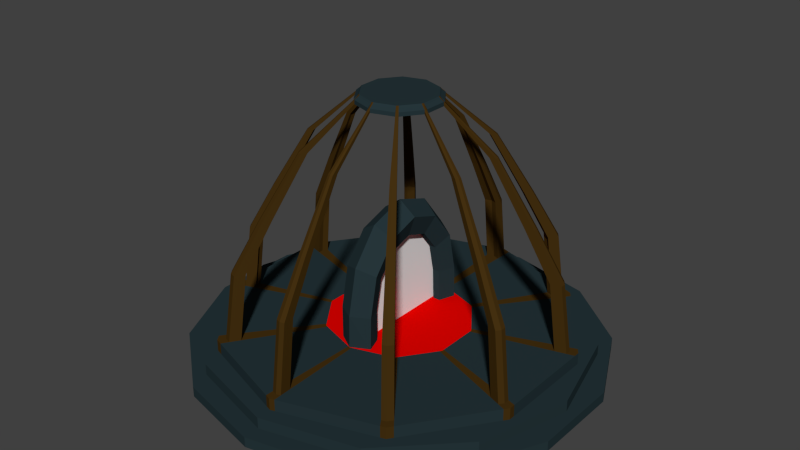 # Source: portal.blend  (saved by Blender 2.76.0; exported with 4.5.12 LTS)
import bpy
from mathutils import Matrix  # noqa: F401  (used for matrix-valued properties, if any)

bpy.ops.wm.read_factory_settings(use_empty=True)
scene = bpy.context.scene
scene.name = 'Scene'

# ---- collections
col_collection_1 = bpy.data.collections.new('Collection 1'); scene.collection.children.link(col_collection_1)

# ---- materials (node trees are filled in below, after node groups)
mat_portalgate = bpy.data.materials.new('portalgate')
mat_portalgate.alpha_threshold = 0.0
mat_portalgate.use_transparent_shadow = False
mat_portalgate.roughness = 0.5
mat_portportalgate = bpy.data.materials.new('portportalgate')
mat_portportalgate.alpha_threshold = 0.0
mat_portportalgate.use_transparent_shadow = False
mat_portportalgate.diffuse_color = (1.0, 0.04485, 0.02469, 1.0)
mat_portportalgate.roughness = 0.5
mat_rest = bpy.data.materials.new('rest')
mat_rest.alpha_threshold = 0.0
mat_rest.use_transparent_shadow = False
mat_rest.roughness = 0.5
mat_surface = bpy.data.materials.new('surface')
mat_surface.alpha_threshold = 0.0
mat_surface.use_transparent_shadow = False
mat_surface.diffuse_color = (0.5661, 0.8829, 0.7325, 1.0)
mat_surface.roughness = 0.5
mat_roudness = bpy.data.materials.new('roudness')
mat_roudness.alpha_threshold = 0.0
mat_roudness.use_transparent_shadow = False
mat_roudness.diffuse_color = (0.8, 0.01357, 0.01357, 1.0)
mat_roudness.roughness = 0.5
mat_portalgatet = bpy.data.materials.new('portalGatet')
mat_portalgatet.alpha_threshold = 0.0
mat_portalgatet.use_transparent_shadow = False
mat_portalgatet.diffuse_color = (0.01937, 0.03604, 0.04203, 1.0)
mat_portalgatet.specular_color = (0.04203, 0.04203, 0.04203)
mat_portalgatet.roughness = 0.5
mat_arms = bpy.data.materials.new('arms')
mat_arms.alpha_threshold = 0.0
mat_arms.use_transparent_shadow = False
mat_arms.diffuse_color = (0.0578, 0.02917, 0.005238, 1.0)
mat_arms.roughness = 0.5
mat_reddd = bpy.data.materials.new('reddd')
mat_reddd.alpha_threshold = 0.0
mat_reddd.use_transparent_shadow = False
mat_reddd.diffuse_color = (0.8, 0.0006835, 0.0, 1.0)
mat_reddd.specular_color = (0.0, 1.0, 0.8362)
mat_reddd.roughness = 0.5

# ---- material node trees

# ---- world
world_world = bpy.data.worlds.new('World'); scene.world = world_world
world_world.color = (0.05088, 0.05088, 0.05088)
world_world.use_sun_shadow = False
world_world.sun_shadow_jitter_overblur = 0.0
world_world.cycles.sampling_method = 'MANUAL'
world_world.cycles.sample_map_resolution = 256

# ---- meshes
me_cube_001 = bpy.data.meshes.new('Cube.001')
me_cube_001.from_pydata([(-1.0, -1.0, -1.0), (-0.7435, -0.7435, 1.0), (-1.0, 1.0, -1.0), (-0.7435, 0.7435, 1.0), (1.0, -1.0, -1.0), (0.7435, -0.7435, 1.0), (1.0, 1.0, -1.0), (0.7435, 0.7435, 1.0)], [], [(1, 3, 2, 0), (3, 7, 6, 2), (7, 5, 4, 6), (5, 1, 0, 4), (0, 2, 6, 4), (5, 7, 3, 1)])
me_cube_001.materials.append(mat_portalgate)
me_cube_001.use_remesh_preserve_volume = False
me_cube_001.use_remesh_preserve_attributes = False
me_cube_001.use_mirror_vertex_groups = False
me_cube_001.update()
me_circle = bpy.data.meshes.new('Circle')
me_circle.from_pydata([(-0.02182, 2.304, 0.7216), (0.5466, 2.006, 0.7323), (0.3596, 1.491, 0.7365), (-0.3243, 1.471, 0.7284), (-0.5601, 1.973, 0.7192), (-2.529e-07, 2.277, 1.892), (0.5538, 1.962, 1.892), (0.3422, 1.453, 1.892), (-0.3422, 1.453, 1.892), (-0.5538, 1.962, 1.892), (-3.339e-07, 1.972, 3.348), (0.5538, 1.699, 3.147), (0.3422, 1.258, 2.821), (-0.3422, 1.258, 2.821), (-0.5538, 1.699, 3.147), (-3.339e-07, 1.139, 4.413), (0.5538, 0.9813, 4.065), (0.3422, 0.7268, 3.501), (-0.3422, 0.7268, 3.501), (-0.5538, 0.9813, 4.065), (-3.339e-07, 0.000566, 4.803), (0.5538, 0.000566, 4.401), (0.3422, 0.000566, 3.75), (-0.3422, 0.000566, 3.75), (-0.5538, 0.000566, 4.401), (-3.339e-07, -1.137, 4.413), (0.5538, -0.9802, 4.065), (0.3422, -0.7257, 3.501), (-0.3422, -0.7257, 3.501), (-0.5538, -0.9802, 4.065), (-3.339e-07, -1.97, 3.348), (0.5538, -1.698, 3.147), (0.3422, -1.257, 2.821), (-0.3422, -1.257, 2.821), (-0.5538, -1.698, 3.147), (-2.529e-07, -2.275, 1.892), (0.5538, -1.961, 1.892), (0.3422, -1.452, 1.892), (-0.3422, -1.452, 1.892), (-0.5538, -1.961, 1.892), (-0.02039, -2.283, 0.7775), (0.5466, -1.983, 0.7693), (0.3582, -1.471, 0.7035), (-0.3252, -1.455, 0.6711), (-0.5592, -1.956, 0.7167), (1.325e-07, 6.52, -0.1976), (-2.829, 5.875, -0.1976), (-5.098, 4.065, -0.1976), (-6.357, 1.451, -0.1976), (-6.357, -1.451, -0.1976), (-5.098, -4.065, -0.1976), (-2.829, -5.875, -0.1976), (-8.52e-07, -6.52, -0.1976), (2.829, -5.875, -0.1976), (5.098, -4.065, -0.1976), (6.357, -1.451, -0.1976), (6.357, 1.451, -0.1976), (5.098, 4.065, -0.1976), (2.829, 5.875, -0.1976), (1.325e-07, 6.52, 0.1284), (-2.829, 5.875, 0.1284), (-5.098, 4.065, 0.1284), (-6.357, 1.451, 0.1284), (-6.357, -1.451, 0.1284), (-5.098, -4.065, 0.1284), (-2.829, -5.875, 0.1284), (-8.52e-07, -6.52, 0.1284), (2.829, -5.875, 0.1284), (5.098, -4.065, 0.1284), (6.357, -1.451, 0.1284), (6.357, 1.451, 0.1284), (5.098, 4.065, 0.1284), (2.829, 5.875, 0.1284), (1.35e-07, 6.015, 0.02887), (-3.008, 5.209, 0.02887), (-5.209, 3.008, 0.02887), (-6.015, -9.76e-08, 0.02887), (-5.209, -3.008, 0.02887), (-3.008, -5.209, 0.02887), (-7.732e-07, -6.015, 0.02887), (3.008, -5.209, 0.02887), (5.209, -3.008, 0.02887), (6.015, -2.631e-06, 0.02887), (5.209, 3.008, 0.02887), (3.008, 5.209, 0.02887), (1.328e-07, 6.015, 0.4853), (-3.008, 5.209, 0.4853), (-5.209, 3.008, 0.4853), (-6.015, -9.76e-08, 0.4853), (-5.209, -3.008, 0.4853), (-3.008, -5.209, 0.4853), (-7.755e-07, -6.015, 0.4853), (3.008, -5.209, 0.4853), (5.209, -3.008, 0.4853), (6.015, -2.631e-06, 0.4853), (5.209, 3.008, 0.4853), (3.008, 5.209, 0.4853), (9.457e-08, 5.551, 0.2339), (-3.263, 4.491, 0.2339), (-5.279, 1.715, 0.2339), (-5.279, -1.715, 0.2339), (-3.263, -4.491, 0.2339), (5.799e-07, -5.551, 0.2339), (3.263, -4.491, 0.2339), (5.279, -1.715, 0.2339), (5.279, 1.715, 0.2339), (3.263, 4.491, 0.2339), (8.821e-08, 5.551, 0.8611), (-3.263, 4.491, 0.8611), (-5.279, 1.715, 0.8611), (-5.279, -1.715, 0.8611), (-3.263, -4.491, 0.8611), (5.735e-07, -5.551, 0.8611), (3.263, -4.491, 0.8611), (5.279, -1.715, 0.8611), (5.279, 1.715, 0.8611), (3.263, 4.491, 0.8611), (7.641e-08, 5.293, 0.8611), (-3.111, 4.282, 0.8611), (-5.034, 1.636, 0.8611), (-5.034, -1.636, 0.8611), (-3.111, -4.282, 0.8611), (5.391e-07, -5.293, 0.8611), (3.111, -4.282, 0.8611), (5.034, -1.636, 0.8611), (5.034, 1.636, 0.8611), (3.111, 4.282, 0.8611), (7.772e-08, 4.928, 0.8611), (-2.897, 3.987, 0.8611), (-4.687, 1.523, 0.8611), (-4.687, -1.523, 0.8611), (-2.897, -3.987, 0.8611), (5.086e-07, -4.928, 0.8611), (2.897, -3.987, 0.8611), (4.687, -1.523, 0.8611), (4.687, 1.523, 0.8611), (2.897, 3.987, 0.8611), (-3.042, -4.563, 0.2339), (-3.042, -4.563, 0.8611), (-2.9, -4.35, 0.8611), (-2.701, -4.051, 0.8611), (-3.399, -4.304, 0.2339), (-3.399, -4.304, 0.8611), (-3.241, -4.103, 0.8611), (-3.018, -3.821, 0.8611), (-5.172, -1.863, 0.2339), (-5.172, -1.863, 0.8611), (-4.931, -1.776, 0.8611), (-4.592, -1.654, 0.8611), (-5.279, -1.537, 0.2339), (-5.279, -1.537, 0.8611), (-5.034, -1.465, 0.8611), (-4.687, -1.365, 0.8611), (-5.279, 1.532, 0.2339), (-5.279, 1.532, 0.8611), (-5.034, 1.46, 0.8611), (-4.687, 1.36, 0.8611), (-5.156, 1.885, 0.2339), (-5.156, 1.885, 0.8611), (-4.916, 1.798, 0.8611), (-4.578, 1.674, 0.8611), (-3.383, 4.326, 0.2339), (-3.383, 4.326, 0.8611), (-3.225, 4.125, 0.8611), (-3.003, 3.841, 0.8611), (-3.043, 4.562, 0.2339), (-3.043, 4.562, 0.8611), (-2.902, 4.35, 0.8611), (-2.702, 4.051, 0.8611), (-0.2607, 5.466, 0.2339), (-0.2607, 5.466, 0.8611), (-0.2485, 5.212, 0.8611), (-0.2314, 4.853, 0.8611), (0.2284, 5.477, 0.2339), (0.2284, 5.477, 0.8611), (0.2178, 5.222, 0.8611), (0.2028, 4.863, 0.8611), (3.034, 4.565, 0.2339), (3.034, 4.565, 0.8611), (2.893, 4.353, 0.8611), (2.694, 4.053, 0.8611), (3.387, 4.321, 0.2339), (3.387, 4.321, 0.8611), (3.229, 4.119, 0.8611), (3.007, 3.836, 0.8611), (5.152, 1.891, 0.2339), (5.152, 1.891, 0.8611), (4.912, 1.803, 0.8611), (4.574, 1.678, 0.8611), (5.279, 1.528, 0.2339), (5.279, 1.528, 0.8611), (5.034, 1.457, 0.8611), (4.687, 1.357, 0.8611), (5.279, -1.526, 0.2339), (5.279, -1.526, 0.8611), (5.034, -1.455, 0.8611), (4.687, -1.355, 0.8611), (5.166, -1.871, 0.2339), (5.166, -1.871, 0.8611), (4.926, -1.784, 0.8611), (4.587, -1.661, 0.8611), (3.39, -4.316, 0.2339), (3.39, -4.316, 0.8611), (3.232, -4.115, 0.8611), (3.01, -3.832, 0.8611), (3.104, -4.543, 0.2339), (3.104, -4.543, 0.8611), (2.959, -4.331, 0.8611), (2.756, -4.033, 0.8611), (0.1533, -5.501, 0.2339), (0.1533, -5.501, 0.8611), (0.1461, -5.245, 0.8611), (0.1361, -4.884, 0.8611), (-0.1743, -5.494, 0.2339), (-0.1743, -5.494, 0.8611), (-0.1662, -5.239, 0.8611), (-0.1548, -4.878, 0.8611), (-0.2349, 4.925, 3.032), (-2.494e-05, 5.001, 3.032), (-3.048, 3.898, 3.032), (-2.94, 4.046, 3.032), (-4.757, 1.38, 3.032), (-4.757, 1.546, 3.032), (-4.66, -1.678, 3.032), (-4.757, -1.545, 3.032), (-2.74, -4.111, 3.032), (-2.94, -4.046, 3.032), (0.1381, -4.956, 3.032), (-2.45e-05, -5.001, 3.032), (3.054, -3.888, 3.032), (2.94, -4.046, 3.032), (4.757, -1.375, 3.032), (4.757, -1.545, 3.032), (4.642, 1.703, 3.032), (4.757, 1.546, 3.032), (2.733, 4.113, 3.032), (2.94, 4.046, 3.032), (-0.2187, 4.586, 3.032), (-2.493e-05, 4.657, 3.032), (-2.838, 3.63, 3.032), (-2.737, 3.768, 3.032), (-4.429, 1.285, 3.032), (-4.429, 1.439, 3.032), (-4.339, -1.563, 3.032), (-4.429, -1.439, 3.032), (-2.552, -3.828, 3.032), (-2.737, -3.768, 3.032), (0.1286, -4.615, 3.032), (-2.453e-05, -4.657, 3.032), (2.844, -3.621, 3.032), (2.737, -3.768, 3.032), (4.429, -1.28, 3.032), (4.429, -1.439, 3.032), (4.322, 1.586, 3.032), (4.429, 1.439, 3.032), (2.545, 3.83, 3.032), (2.737, 3.768, 3.032), (-3.062, -3.878, 3.032), (-2.852, -3.611, 3.032), (-4.757, -1.385, 3.032), (-4.429, -1.289, 3.032), (-4.645, 1.699, 3.032), (-4.326, 1.582, 3.032), (-2.742, 4.111, 3.032), (-2.553, 3.828, 3.032), (0.2058, 4.935, 3.032), (0.1916, 4.595, 3.032), (3.051, 3.893, 3.032), (2.841, 3.625, 3.032), (4.757, 1.377, 3.032), (4.429, 1.282, 3.032), (4.655, -1.686, 3.032), (4.334, -1.57, 3.032), (2.796, -4.093, 3.032), (2.604, -3.811, 3.032), (-0.1571, -4.95, 3.032), (-0.1463, -4.61, 3.032), (-0.1925, 4.035, 4.612), (-0.0001026, 4.098, 4.612), (-2.497, 3.193, 4.612), (-2.408, 3.315, 4.612), (-3.897, 1.131, 4.612), (-3.897, 1.266, 4.612), (-3.818, -1.375, 4.612), (-3.897, -1.266, 4.612), (-2.245, -3.368, 4.612), (-2.408, -3.315, 4.612), (0.113, -4.06, 4.612), (-0.0001022, -4.097, 4.612), (2.502, -3.185, 4.612), (2.408, -3.315, 4.612), (3.897, -1.126, 4.612), (3.897, -1.266, 4.612), (3.803, 1.396, 4.612), (3.897, 1.266, 4.612), (2.239, 3.37, 4.612), (2.408, 3.315, 4.612), (-0.1793, 3.757, 4.612), (-0.0001026, 3.816, 4.612), (-2.325, 2.974, 4.612), (-2.243, 3.087, 4.612), (-3.629, 1.053, 4.612), (-3.629, 1.179, 4.612), (-3.555, -1.28, 4.612), (-3.629, -1.179, 4.612), (-2.091, -3.136, 4.612), (-2.243, -3.086, 4.612), (0.1052, -3.781, 4.612), (-0.0001022, -3.815, 4.612), (2.33, -2.966, 4.612), (2.243, -3.086, 4.612), (3.629, -1.048, 4.612), (3.629, -1.179, 4.612), (3.541, 1.3, 4.612), (3.629, 1.179, 4.612), (2.085, 3.138, 4.612), (2.243, 3.087, 4.612), (-2.509, -3.176, 4.612), (-2.336, -2.958, 4.612), (-3.897, -1.134, 4.612), (-3.629, -1.056, 4.612), (-3.806, 1.392, 4.612), (-3.544, 1.296, 4.612), (-2.246, 3.368, 4.612), (-2.092, 3.136, 4.612), (0.1685, 4.043, 4.612), (0.1569, 3.765, 4.612), (2.5, 3.189, 4.612), (2.328, 2.97, 4.612), (3.897, 1.128, 4.612), (3.629, 1.051, 4.612), (3.813, -1.381, 4.612), (3.551, -1.286, 4.612), (2.291, -3.353, 4.612), (2.133, -3.122, 4.612), (-0.1288, -4.055, 4.612), (-0.1199, -3.776, 4.612), (-0.136, 2.849, 6.576), (-0.0002061, 2.893, 6.576), (-1.763, 2.255, 6.576), (-1.7, 2.34, 6.576), (-2.751, 0.7985, 6.576), (-2.751, 0.8943, 6.576), (-2.695, -0.9702, 6.576), (-2.751, -0.8933, 6.576), (-1.585, -2.377, 6.576), (-1.7, -2.339, 6.576), (0.07965, -2.866, 6.576), (-0.0002058, -2.892, 6.576), (1.766, -2.248, 6.576), (1.7, -2.339, 6.576), (2.751, -0.7945, 6.576), (2.751, -0.8933, 6.576), (2.684, 0.9855, 6.576), (2.751, 0.8943, 6.576), (1.581, 2.379, 6.576), (1.7, 2.34, 6.576), (-0.1267, 2.653, 6.576), (-0.0002061, 2.694, 6.576), (-1.641, 2.099, 6.576), (-1.583, 2.179, 6.576), (-2.562, 0.7436, 6.576), (-2.562, 0.8328, 6.576), (-2.51, -0.9034, 6.576), (-2.562, -0.8318, 6.576), (-1.476, -2.213, 6.576), (-1.583, -2.178, 6.576), (0.07415, -2.669, 6.576), (-0.0002058, -2.693, 6.576), (1.645, -2.093, 6.576), (1.583, -2.178, 6.576), (2.561, -0.7398, 6.576), (2.561, -0.8318, 6.576), (2.5, 0.9177, 6.576), (2.561, 0.8328, 6.576), (1.472, 2.216, 6.576), (1.583, 2.179, 6.576), (-1.771, -2.242, 6.576), (-1.649, -2.088, 6.576), (-2.751, -0.8003, 6.576), (-2.562, -0.7452, 6.576), (-2.687, 0.9829, 6.576), (-2.502, 0.9152, 6.576), (-1.586, 2.378, 6.576), (-1.477, 2.214, 6.576), (0.1188, 2.854, 6.576), (0.1106, 2.658, 6.576), (1.764, 2.252, 6.576), (1.643, 2.097, 6.576), (2.751, 0.7968, 6.576), (2.561, 0.742, 6.576), (2.692, -0.9744, 6.576), (2.506, -0.9073, 6.576), (1.617, -2.366, 6.576), (1.506, -2.203, 6.576), (-0.09104, -2.862, 6.576), (-0.08479, -2.665, 6.576), (-0.05893, 1.229, 8.017), (-0.0003473, 1.248, 8.017), (-0.7605, 0.9731, 8.017), (-0.7336, 1.01, 8.017), (-1.187, 0.345, 8.017), (-1.187, 0.3863, 8.017), (-1.163, -0.4178, 8.017), (-1.187, -0.3847, 8.017), (-0.6839, -1.025, 8.017), (-0.7336, -1.008, 8.017), (0.0341, -1.235, 8.017), (-0.0003472, -1.247, 8.017), (0.7615, -0.9691, 8.017), (0.7329, -1.008, 8.017), (1.186, -0.3421, 8.017), (1.186, -0.3847, 8.017), (1.158, 0.4257, 8.017), (1.186, 0.3863, 8.017), (0.6815, 1.027, 8.017), (0.7329, 1.01, 8.017), (-0.05489, 1.145, 8.017), (-0.0003473, 1.163, 8.017), (-0.7082, 0.9062, 8.017), (-0.6832, 0.9407, 8.017), (-1.105, 0.3213, 8.017), (-1.105, 0.3598, 8.017), (-1.083, -0.389, 8.017), (-1.105, -0.3581, 8.017), (-0.6369, -0.954, 8.017), (-0.6832, -0.939, 8.017), (0.03173, -1.15, 8.017), (-0.0003472, -1.161, 8.017), (0.7091, -0.9023, 8.017), (0.6825, -0.939, 8.017), (1.104, -0.3185, 8.017), (1.104, -0.3581, 8.017), (1.078, 0.3965, 8.017), (1.104, 0.3598, 8.017), (0.6345, 0.9562, 8.017), (0.6825, 0.9407, 8.017), (-0.7642, -0.9664, 8.017), (-0.7116, -0.8998, 8.017), (-1.187, -0.3446, 8.017), (-1.105, -0.3208, 8.017), (-1.159, 0.4246, 8.017), (-1.079, 0.3954, 8.017), (-0.6843, 1.026, 8.017), (-0.6372, 0.9556, 8.017), (0.05099, 1.232, 8.017), (0.04746, 1.147, 8.017), (0.7607, 0.9718, 8.017), (0.7084, 0.905, 8.017), (1.186, 0.3443, 8.017), (1.104, 0.3207, 8.017), (1.161, -0.4196, 8.017), (1.081, -0.3907, 8.017), (0.6972, -1.02, 8.017), (0.6492, -0.9498, 8.017), (-0.03953, -1.234, 8.017), (-0.03683, -1.149, 8.017), (-0.05489, 1.145, 8.126), (-0.0003473, 1.163, 8.126), (-0.7082, 0.9062, 8.126), (-0.6832, 0.9407, 8.126), (-1.105, 0.3213, 8.126), (-1.105, 0.3598, 8.126), (-1.083, -0.389, 8.126), (-1.105, -0.3581, 8.126), (-0.6369, -0.954, 8.126), (-0.6832, -0.939, 8.126), (0.03173, -1.15, 8.126), (-0.0003472, -1.161, 8.126), (0.7091, -0.9023, 8.126), (0.6825, -0.939, 8.126), (1.104, -0.3185, 8.126), (1.104, -0.3581, 8.126), (1.078, 0.3965, 8.126), (1.104, 0.3598, 8.126), (0.6345, 0.9562, 8.126), (0.6825, 0.9407, 8.126), (-0.7116, -0.8998, 8.126), (-1.105, -0.3208, 8.126), (-1.079, 0.3954, 8.126), (-0.6372, 0.9556, 8.126), (0.04746, 1.147, 8.126), (0.7084, 0.905, 8.126), (1.104, 0.3207, 8.126), (1.081, -0.3907, 8.126), (0.6492, -0.9498, 8.126), (-0.03683, -1.149, 8.126), (-0.05669, 1.182, 7.971), (-0.6582, 0.987, 7.971), (-0.7315, 0.936, 7.971), (-1.115, 0.4084, 7.971), (-1.142, 0.3319, 7.971), (-1.142, -0.3314, 7.971), (-1.118, -0.4019, 7.971), (-0.7351, -0.9295, 7.971), (-0.6578, -0.9855, 7.971), (-0.03803, -1.187, 7.971), (0.03279, -1.188, 7.971), (0.6706, -0.9811, 7.971), (0.7325, -0.9321, 7.971), (1.116, -0.4036, 7.971), (1.141, -0.329, 7.971), (1.141, 0.3312, 7.971), (1.113, 0.4095, 7.971), (0.7317, 0.9348, 7.971), (0.6555, 0.9877, 7.971), (0.04904, 1.185, 7.971), (-0.05669, 1.182, 8.084), (-0.6582, 0.987, 8.084), (-0.7315, 0.936, 8.084), (-1.115, 0.4084, 8.084), (-1.142, 0.3319, 8.084), (-1.142, -0.3314, 8.084), (-1.118, -0.4019, 8.084), (-0.7351, -0.9295, 8.084), (-0.6578, -0.9855, 8.084), (-0.03803, -1.187, 8.084), (0.03279, -1.188, 8.084), (0.6706, -0.9811, 8.084), (0.7325, -0.9321, 8.084), (1.116, -0.4036, 8.084), (1.141, -0.329, 8.084), (1.141, 0.3312, 8.084), (1.113, 0.4095, 8.084), (0.7317, 0.9348, 8.084), (0.6555, 0.9877, 8.084), (0.04904, 1.185, 8.084), (-0.0622, 1.298, 7.868), (-0.7228, 1.084, 7.868), (-0.8033, 1.028, 7.868), (-1.224, 0.4484, 7.868), (-1.254, 0.3644, 7.868), (-1.254, -0.3641, 7.868), (-1.228, -0.4415, 7.868), (-0.8072, -1.021, 7.868), (-0.7224, -1.082, 7.868), (-0.04171, -1.304, 7.868), (0.03606, -1.305, 7.868), (0.7365, -1.078, 7.868), (0.8045, -1.024, 7.868), (1.226, -0.4434, 7.868), (1.253, -0.3614, 7.868), (1.253, 0.3636, 7.868), (1.223, 0.4496, 7.868), (0.8036, 1.026, 7.868), (0.7199, 1.085, 7.868), (0.0539, 1.301, 7.868), (-0.0622, 1.298, 7.992), (-0.7228, 1.084, 7.992), (-0.8033, 1.028, 7.992), (-1.224, 0.4484, 7.992), (-1.254, 0.3644, 7.992), (-1.254, -0.3641, 7.992), (-1.228, -0.4415, 7.992), (-0.8072, -1.021, 7.992), (-0.7224, -1.082, 7.992), (-0.04171, -1.304, 7.992), (0.03606, -1.305, 7.992), (0.7365, -1.078, 7.992), (0.8045, -1.024, 7.992), (1.226, -0.4434, 7.992), (1.253, -0.3614, 7.992), (1.253, 0.3636, 7.992), (1.223, 0.4496, 7.992), (0.8036, 1.026, 7.992), (0.7199, 1.085, 7.992), (0.0539, 1.301, 7.992), (0.1236, 1.491, 0.7365), (-0.1067, 1.471, 0.7284), (0.1177, 1.453, 1.892), (-0.1127, 1.453, 1.892), (0.1177, 1.258, 2.821), (-0.1127, 1.258, 2.821), (0.1177, 0.7268, 3.501), (-0.1127, 0.7268, 3.501), (0.1177, 0.000566, 3.75), (-0.1127, 0.000566, 3.75), (0.1177, -0.7257, 3.501), (-0.1127, -0.7257, 3.501), (0.1177, -1.257, 2.821), (-0.1127, -1.257, 2.821), (0.1177, -1.452, 1.892), (-0.1127, -1.452, 1.892), (0.1231, -1.471, 0.7035), (-0.107, -1.455, 0.6711), (0.1426, 1.727, 0.4729), (-0.1242, 1.704, 0.4635), (-0.1312, -0.8411, 3.676), (-0.1312, -1.457, 2.888), (0.1358, 1.458, 2.888), (0.1358, 0.8416, 3.676), (0.1358, -1.682, 1.812), (0.142, -1.705, 0.4347), (-0.1312, 1.458, 2.888), (-0.1312, -1.682, 1.812), (0.1358, 0.0002676, 3.964), (0.1358, -0.8411, 3.676), (-0.1312, 1.683, 1.812), (-0.1312, 0.0002676, 3.964), (-0.1245, -1.685, 0.397), (0.1358, -1.457, 2.888), (-0.1312, 0.8416, 3.676), (0.1358, 1.683, 1.812), (-0.1078, 2.257, 0.8611), (-0.0002344, 2.292, 0.8611), (-1.396, 1.786, 0.8611), (-1.347, 1.854, 0.8611), (-2.179, 0.6327, 0.8611), (-2.179, 0.7086, 0.8611), (-2.135, -0.7684, 0.8611), (-2.179, -0.7074, 0.8611), (-1.256, -1.883, 0.8611), (-1.347, -1.853, 0.8611), (0.06302, -2.27, 0.8611), (-0.0002342, -2.291, 0.8611), (1.399, -1.781, 0.8611), (1.346, -1.853, 0.8611), (2.179, -0.6292, 0.8611), (2.179, -0.7074, 0.8611), (2.126, 0.7809, 0.8611), (2.179, 0.7086, 0.8611), (1.252, 1.885, 0.8611), (1.346, 1.854, 0.8611), (-0.07219, -2.267, 0.8611), (-1.403, -1.776, 0.8611), (-2.179, -0.6338, 0.8611), (-2.128, 0.7787, 0.8611), (-1.256, 1.884, 0.8611), (0.09405, 2.261, 0.8611), (1.398, 1.784, 0.8611), (2.179, 0.6314, 0.8611), (2.132, -0.7717, 0.8611), (1.281, -1.874, 0.8611)], [], [(0, 5, 6, 1), (1, 6, 7, 2), (8, 3, 568, 570), (3, 8, 9, 4), (4, 9, 5, 0), (5, 10, 11, 6), (6, 11, 12, 7), (43, 38, 582, 584), (8, 13, 14, 9), (9, 14, 10, 5), (10, 15, 16, 11), (11, 16, 17, 12), (42, 43, 584, 583), (13, 18, 19, 14), (14, 19, 15, 10), (15, 20, 21, 16), (16, 21, 22, 17), (22, 27, 577, 575), (18, 23, 24, 19), (19, 24, 20, 15), (20, 25, 26, 21), (21, 26, 27, 22), (33, 28, 578, 580), (23, 28, 29, 24), (24, 29, 25, 20), (25, 30, 31, 26), (26, 31, 32, 27), (13, 8, 570, 572), (28, 33, 34, 29), (29, 34, 30, 25), (30, 35, 36, 31), (31, 36, 37, 32), (17, 22, 575, 573), (33, 38, 39, 34), (34, 39, 35, 30), (35, 40, 41, 36), (36, 41, 42, 37), (18, 13, 572, 574), (38, 43, 44, 39), (39, 44, 40, 35), (46, 45, 58, 57, 56, 55, 54, 53, 52, 51, 50, 49, 48, 47), (60, 61, 62, 63, 64, 65, 66, 67, 68, 69, 70, 71, 72, 59), (50, 51, 65, 64), (58, 45, 59, 72), (51, 52, 66, 65), (52, 53, 67, 66), (45, 46, 60, 59), (53, 54, 68, 67), (46, 47, 61, 60), (54, 55, 69, 68), (47, 48, 62, 61), (55, 56, 70, 69), (48, 49, 63, 62), (56, 57, 71, 70), (49, 50, 64, 63), (57, 58, 72, 71), (74, 73, 84, 83, 82, 81, 80, 79, 78, 77, 76, 75), (86, 87, 88, 89, 90, 91, 92, 93, 94, 95, 96, 85), (75, 76, 88, 87), (82, 83, 95, 94), (79, 80, 92, 91), (76, 77, 89, 88), (83, 84, 96, 95), (73, 74, 86, 85), (80, 81, 93, 92), (77, 78, 90, 89), (84, 73, 85, 96), (74, 75, 87, 86), (81, 82, 94, 93), (78, 79, 91, 90), (98, 165, 169, 97, 173, 177, 106, 181, 185, 105, 189, 193, 104, 197, 201, 103, 205, 209, 102, 213, 137, 101, 141, 145, 100, 149, 153, 99, 157, 161), (166, 108, 118, 167), (165, 98, 108, 166), (189, 105, 115, 190), (213, 102, 112, 214), (157, 99, 109, 158), (181, 106, 116, 182), (205, 103, 113, 206), (149, 100, 110, 150), (173, 97, 107, 174), (197, 104, 114, 198), (141, 101, 111, 142), (136, 184, 268, 256), (190, 115, 125, 191), (214, 112, 122, 215), (158, 109, 119, 159), (182, 116, 126, 183), (206, 113, 123, 207), (150, 110, 120, 151), (174, 107, 117, 175), (198, 114, 124, 199), (142, 111, 121, 143), (136, 180, 621, 622), (211, 212, 247, 227), (168, 167, 263, 264), (183, 126, 236, 267), (128, 168, 264, 240), (195, 196, 251, 231), (152, 151, 259, 260), (167, 118, 220, 263), (130, 152, 260, 244), (179, 180, 255, 235), (111, 138, 139, 121), (151, 120, 224, 259), (101, 137, 138, 111), (147, 143, 144, 148), (146, 142, 143, 147), (145, 141, 142, 146), (100, 145, 146, 110), (110, 146, 147, 120), (163, 164, 239, 219), (155, 151, 152, 156), (154, 150, 151, 155), (153, 149, 150, 154), (99, 153, 154, 109), (109, 154, 155, 119), (126, 179, 235, 236), (163, 159, 160, 164), (162, 158, 159, 163), (161, 157, 158, 162), (98, 161, 162, 108), (108, 162, 163, 118), (125, 187, 233, 234), (171, 167, 168, 172), (169, 165, 166, 170), (170, 166, 167, 171), (107, 170, 171, 117), (97, 169, 170, 107), (147, 148, 243, 223), (179, 175, 176, 180), (178, 174, 175, 179), (177, 173, 174, 178), (106, 177, 178, 116), (116, 178, 179, 126), (124, 195, 231, 232), (187, 183, 184, 188), (186, 182, 183, 187), (185, 181, 182, 186), (105, 185, 186, 115), (115, 186, 187, 125), (123, 203, 229, 230), (195, 191, 192, 196), (194, 190, 191, 195), (193, 189, 190, 194), (104, 193, 194, 114), (114, 194, 195, 124), (208, 207, 273, 274), (203, 199, 200, 204), (202, 198, 199, 203), (201, 197, 198, 202), (103, 201, 202, 113), (113, 202, 203, 123), (122, 211, 227, 228), (211, 207, 208, 212), (210, 206, 207, 211), (209, 205, 206, 210), (102, 209, 210, 112), (112, 210, 211, 122), (133, 208, 274, 250), (138, 214, 215, 139), (139, 215, 216, 140), (137, 213, 214, 138), (275, 228, 288, 335), (245, 246, 306, 305), (242, 262, 322, 302), (227, 247, 307, 287), (243, 244, 304, 303), (261, 222, 282, 321), (274, 273, 333, 334), (241, 242, 302, 301), (221, 241, 301, 281), (250, 274, 334, 310), (239, 240, 300, 299), (260, 259, 319, 320), (273, 230, 290, 333), (237, 238, 298, 297), (244, 260, 320, 304), (229, 249, 309, 289), (236, 235, 295, 296), (259, 224, 284, 319), (272, 271, 331, 332), (234, 233, 293, 294), (199, 124, 232, 271), (184, 183, 267, 268), (134, 200, 272, 252), (215, 122, 228, 275), (200, 199, 271, 272), (132, 216, 276, 248), (139, 140, 245, 225), (172, 127, 238, 237), (216, 215, 275, 276), (164, 128, 240, 239), (155, 156, 241, 221), (156, 129, 242, 241), (143, 121, 226, 257), (148, 130, 244, 243), (171, 172, 237, 217), (131, 144, 258, 246), (140, 131, 246, 245), (159, 119, 222, 261), (144, 143, 257, 258), (212, 132, 248, 247), (187, 188, 253, 233), (129, 160, 262, 242), (204, 133, 250, 249), (117, 171, 217, 218), (175, 117, 218, 265), (160, 159, 261, 262), (203, 204, 249, 229), (196, 134, 252, 251), (118, 163, 219, 220), (127, 176, 266, 238), (188, 135, 254, 253), (119, 155, 221, 222), (191, 125, 234, 269), (176, 175, 265, 266), (180, 136, 256, 255), (120, 147, 223, 224), (135, 192, 270, 254), (207, 123, 230, 273), (192, 191, 269, 270), (121, 139, 225, 226), (317, 286, 346, 377), (330, 329, 389, 390), (286, 285, 345, 346), (285, 305, 365, 345), (314, 330, 390, 374), (284, 283, 343, 344), (329, 294, 354, 389), (282, 281, 341, 342), (293, 313, 373, 353), (280, 279, 339, 340), (328, 327, 387, 388), (278, 277, 337, 338), (316, 328, 388, 376), (327, 296, 356, 387), (295, 315, 375, 355), (326, 325, 385, 386), (298, 326, 386, 358), (325, 278, 338, 385), (277, 297, 357, 337), (315, 316, 376, 375), (262, 261, 321, 322), (247, 248, 308, 307), (248, 276, 336, 308), (219, 239, 299, 279), (249, 250, 310, 309), (276, 275, 335, 336), (263, 220, 280, 323), (251, 252, 312, 311), (240, 264, 324, 300), (253, 254, 314, 313), (264, 263, 323, 324), (255, 256, 316, 315), (217, 237, 297, 277), (265, 218, 278, 325), (238, 266, 326, 298), (266, 265, 325, 326), (235, 255, 315, 295), (267, 236, 296, 327), (256, 268, 328, 316), (218, 217, 277, 278), (268, 267, 327, 328), (220, 219, 279, 280), (233, 253, 313, 293), (222, 221, 281, 282), (269, 234, 294, 329), (224, 223, 283, 284), (254, 270, 330, 314), (225, 245, 305, 285), (226, 225, 285, 286), (270, 269, 329, 330), (257, 226, 286, 317), (228, 227, 287, 288), (231, 251, 311, 291), (246, 258, 318, 306), (230, 229, 289, 290), (271, 232, 292, 331), (258, 257, 317, 318), (232, 231, 291, 292), (252, 272, 332, 312), (223, 243, 303, 283), (357, 358, 418, 417), (364, 380, 440, 424), (349, 369, 429, 409), (356, 355, 415, 416), (379, 344, 404, 439), (392, 391, 451, 452), (354, 353, 413, 414), (343, 363, 423, 403), (372, 392, 452, 432), (352, 351, 411, 412), (378, 377, 437, 438), (391, 352, 412, 451), (350, 349, 409, 410), (366, 378, 438, 426), (351, 371, 431, 411), (348, 347, 407, 408), (377, 346, 406, 437), (390, 389, 449, 450), (346, 345, 405, 406), (345, 365, 425, 405), (288, 287, 347, 348), (291, 311, 371, 351), (306, 318, 378, 366), (290, 289, 349, 350), (331, 292, 352, 391), (318, 317, 377, 378), (292, 291, 351, 352), (312, 332, 392, 372), (283, 303, 363, 343), (294, 293, 353, 354), (332, 331, 391, 392), (319, 284, 344, 379), (296, 295, 355, 356), (289, 309, 369, 349), (304, 320, 380, 364), (297, 298, 358, 357), (333, 290, 350, 393), (320, 319, 379, 380), (299, 300, 360, 359), (310, 334, 394, 370), (281, 301, 361, 341), (301, 302, 362, 361), (334, 333, 393, 394), (321, 282, 342, 381), (303, 304, 364, 363), (287, 307, 367, 347), (302, 322, 382, 362), (305, 306, 366, 365), (335, 288, 348, 395), (322, 321, 381, 382), (307, 308, 368, 367), (308, 336, 396, 368), (279, 299, 359, 339), (309, 310, 370, 369), (336, 335, 395, 396), (323, 280, 340, 383), (311, 312, 372, 371), (300, 324, 384, 360), (313, 314, 374, 373), (324, 323, 383, 384), (455, 408, 428, 456), (441, 402, 422, 442), (447, 416, 436, 448), (453, 410, 430, 454), (439, 404, 424, 440), (445, 398, 418, 446), (451, 412, 432, 452), (437, 406, 426, 438), (443, 400, 420, 444), (449, 414, 434, 450), (406, 405, 425, 426), (404, 403, 423, 424), (402, 401, 421, 422), (400, 399, 419, 420), (398, 397, 417, 418), (416, 415, 435, 436), (414, 413, 433, 434), (412, 411, 431, 432), (410, 409, 429, 430), (408, 407, 427, 428), (393, 350, 410, 453), (380, 379, 439, 440), (359, 360, 420, 419), (370, 394, 454, 430), (341, 361, 421, 401), (361, 362, 422, 421), (394, 393, 453, 454), (381, 342, 402, 441), (363, 364, 424, 423), (347, 367, 427, 407), (362, 382, 442, 422), (365, 366, 426, 425), (395, 348, 408, 455), (382, 381, 441, 442), (367, 368, 428, 427), (368, 396, 456, 428), (339, 359, 419, 399), (369, 370, 430, 429), (396, 395, 455, 456), (383, 340, 400, 443), (371, 372, 432, 431), (360, 384, 444, 420), (373, 374, 434, 433), (384, 383, 443, 444), (375, 376, 436, 435), (337, 357, 417, 397), (385, 338, 398, 445), (358, 386, 446, 418), (386, 385, 445, 446), (355, 375, 435, 415), (387, 356, 416, 447), (376, 388, 448, 436), (338, 337, 397, 398), (388, 387, 447, 448), (340, 339, 399, 400), (353, 373, 433, 413), (342, 341, 401, 402), (389, 354, 414, 449), (344, 343, 403, 404), (374, 390, 450, 434), (440, 478, 512, 492), (460, 459, 479, 462, 461, 478, 464, 463, 477, 466, 465, 486, 468, 467, 485, 470, 469, 484, 472, 471, 483, 474, 473, 482, 476, 475, 481, 458, 457, 480), (423, 463, 464, 424), (422, 462, 479, 442), (425, 465, 466, 426), (428, 468, 486, 456), (452, 484, 520, 500), (427, 467, 468, 428), (481, 475, 525, 526), (434, 474, 483, 450), (429, 469, 470, 430), (461, 421, 491, 511), (431, 471, 472, 432), (420, 460, 480, 444), (475, 435, 505, 525), (433, 473, 474, 434), (426, 466, 477, 438), (482, 473, 523, 524), (435, 475, 476, 436), (467, 427, 497, 517), (432, 472, 484, 452), (483, 471, 521, 522), (418, 458, 481, 446), (459, 419, 489, 509), (424, 464, 478, 440), (454, 485, 518, 498), (417, 457, 458, 418), (430, 470, 485, 454), (419, 459, 460, 420), (436, 476, 482, 448), (421, 461, 462, 422), (454, 427, 428, 455, 456, 425, 426, 438, 423, 424, 440, 421, 422, 442, 419, 420, 444, 417, 418, 446, 435, 436, 448, 433, 434, 450, 431, 432, 452, 429, 409, 430), (481, 445, 398, 458), (397, 457, 458, 398), (445, 481, 446), (457, 397, 417), (480, 443, 400, 460), (443, 480, 444), (399, 459, 460, 400), (459, 399, 419), (475, 476, 416, 415), (476, 482, 447, 416), (482, 448, 447), (475, 415, 435), (473, 474, 414, 413), (474, 483, 449, 414), (473, 413, 433), (483, 450, 449), (471, 472, 412, 411), (472, 484, 451, 412), (484, 452, 451), (411, 431, 471), (469, 470, 410, 409), (470, 485, 453, 410), (485, 454, 453), (469, 409, 429), (486, 455, 408, 468), (455, 486, 456), (467, 468, 408, 407), (467, 407, 427), (437, 406, 466, 477), (477, 438, 437), (465, 466, 406, 405), (405, 425, 465), (439, 404, 464, 478), (463, 464, 404, 403), (403, 423, 463), (478, 440, 439), (461, 462, 402, 401), (401, 421, 461), (462, 479, 441, 402), (441, 442, 479), (519, 499, 539, 559), (495, 496, 536, 535), (522, 521, 561, 562), (502, 522, 562, 542), (493, 494, 534, 533), (520, 519, 559, 560), (492, 512, 552, 532), (491, 492, 532, 531), (518, 517, 557, 558), (511, 491, 531, 551), (457, 417, 487, 507), (446, 481, 526, 506), (417, 444, 488, 487), (450, 483, 522, 502), (444, 480, 508, 488), (419, 442, 490, 489), (448, 482, 524, 504), (421, 440, 492, 491), (463, 423, 493, 513), (423, 438, 494, 493), (480, 457, 507, 508), (469, 429, 499, 519), (442, 479, 510, 490), (425, 456, 496, 495), (479, 459, 509, 510), (438, 477, 514, 494), (427, 454, 498, 497), (478, 461, 511, 512), (429, 452, 500, 499), (477, 463, 513, 514), (471, 431, 501, 521), (465, 425, 495, 515), (431, 450, 502, 501), (486, 465, 515, 516), (456, 486, 516, 496), (433, 448, 504, 503), (485, 467, 517, 518), (473, 433, 503, 523), (435, 446, 506, 505), (484, 469, 519, 520), (528, 548, 547, 527), (530, 550, 549, 529), (532, 552, 551, 531), (534, 554, 553, 533), (536, 556, 555, 535), (538, 558, 557, 537), (540, 560, 559, 539), (542, 562, 561, 541), (544, 564, 563, 543), (546, 566, 565, 545), (524, 523, 563, 564), (497, 498, 538, 537), (494, 514, 554, 534), (526, 525, 565, 566), (499, 500, 540, 539), (521, 501, 541, 561), (507, 487, 527, 547), (501, 502, 542, 541), (523, 503, 543, 563), (488, 508, 548, 528), (503, 504, 544, 543), (498, 518, 558, 538), (513, 493, 533, 553), (505, 506, 546, 545), (525, 505, 545, 565), (490, 510, 550, 530), (508, 507, 547, 548), (500, 520, 560, 540), (515, 495, 535, 555), (510, 509, 549, 550), (506, 526, 566, 546), (496, 516, 556, 536), (512, 511, 551, 552), (504, 524, 564, 544), (509, 489, 529, 549), (514, 513, 553, 554), (487, 488, 528, 527), (517, 497, 537, 557), (516, 515, 555, 556), (489, 490, 530, 529), (576, 574, 601, 598), (571, 573, 590, 589), (573, 575, 595, 590), (574, 572, 593, 601), (580, 578, 587, 588), (570, 568, 586, 597), (578, 576, 598, 587), (568, 567, 585, 586), (2, 7, 569, 567), (27, 32, 579, 577), (12, 17, 573, 571), (32, 37, 581, 579), (23, 18, 574, 576), (38, 33, 580, 582), (37, 42, 583, 581), (7, 12, 571, 569), (3, 2, 567, 568), (28, 23, 576, 578), (585, 602, 597, 586), (602, 589, 593, 597), (589, 590, 601, 593), (590, 595, 598, 601), (595, 596, 587, 598), (596, 600, 588, 587), (600, 591, 594, 588), (591, 592, 599, 594), (581, 583, 592, 591), (569, 571, 589, 602), (583, 584, 599, 592), (582, 580, 588, 594), (579, 581, 591, 600), (584, 582, 594, 599), (575, 577, 596, 595), (577, 579, 600, 596), (572, 570, 597, 593), (567, 569, 602, 585), (606, 605, 626, 608, 607, 625, 610, 609, 624, 612, 611, 623, 614, 613, 632, 616, 615, 631, 618, 617, 630, 620, 619, 629, 622, 621, 628, 604, 603, 627), (140, 216, 623, 611), (148, 144, 624, 609), (156, 152, 625, 607), (164, 160, 626, 605), (172, 168, 627, 603), (180, 176, 628, 621), (188, 184, 629, 619), (127, 172, 603, 604), (196, 192, 630, 617), (204, 200, 631, 615), (128, 164, 605, 606), (212, 208, 632, 613), (129, 156, 607, 608), (130, 148, 609, 610), (144, 131, 612, 624), (152, 130, 610, 625), (131, 140, 611, 612), (160, 129, 608, 626), (168, 128, 606, 627), (132, 212, 613, 614), (176, 127, 604, 628), (133, 204, 615, 616), (184, 136, 622, 629), (192, 135, 620, 630), (134, 196, 617, 618), (200, 134, 618, 631), (208, 133, 616, 632), (135, 188, 619, 620), (216, 132, 614, 623)])
me_circle.polygons.foreach_set('material_index', [4, 4, 4, 4, 4, 4, 4, 4, 4, 4, 4, 4, 4, 4, 4, 4, 4, 4, 4, 4, 4, 4, 4, 4, 4, 4, 4, 4, 4, 4, 4, 4, 4, 4, 4, 4, 4, 4, 4, 4, 4, 4, 4, 4, 4, 4, 4, 4, 4, 4, 4, 4, 4, 4, 4, 4, 4, 4, 4, 4, 4, 4, 4, 4, 4, 4, 4, 4, 4, 4, 4, 5, 5, 4, 5, 4, 4, 5, 4, 5, 5, 5, 5, 5, 5, 4, 5, 5, 5, 5, 5, 5, 5, 5, 5, 5, 5, 5, 5, 5, 5, 5, 5, 5, 5, 4, 4, 4, 5, 5, 5, 4, 4, 4, 4, 4, 5, 4, 4, 4, 5, 5, 5, 4, 4, 4, 5, 5, 5, 4, 4, 4, 5, 5, 5, 4, 4, 4, 4, 5, 5, 4, 4, 4, 5, 5, 5, 4, 4, 4, 5, 5, 5, 4, 4, 4, 5, 5, 5, 4, 4, 4, 5, 5, 5, 5, 5, 5, 5, 5, 5, 5, 5, 5, 5, 5, 5, 5, 5, 5, 5, 5, 5, 5, 5, 5, 5, 5, 5, 5, 5, 5, 5, 5, 5, 5, 5, 5, 5, 5, 5, 5, 5, 5, 5, 5, 5, 5, 5, 5, 5, 5, 5, 5, 5, 5, 5, 5, 5, 5, 5, 5, 5, 5, 5, 5, 5, 5, 5, 5, 5, 5, 5, 5, 5, 5, 5, 5, 5, 5, 5, 5, 5, 5, 5, 5, 5, 5, 5, 5, 5, 5, 5, 5, 5, 5, 5, 5, 5, 5, 5, 5, 5, 5, 5, 5, 5, 5, 5, 5, 5, 5, 5, 5, 5, 5, 5, 5, 5, 5, 5, 5, 5, 5, 5, 5, 5, 5, 5, 5, 5, 5, 5, 5, 5, 5, 5, 5, 5, 5, 5, 5, 5, 5, 5, 5, 5, 5, 5, 5, 5, 5, 5, 5, 5, 5, 5, 5, 5, 5, 5, 5, 5, 5, 5, 5, 5, 5, 5, 5, 5, 5, 5, 5, 5, 5, 5, 5, 5, 5, 5, 5, 4, 4, 4, 4, 4, 4, 4, 4, 4, 4, 4, 4, 4, 4, 4, 4, 4, 4, 4, 4, 5, 5, 4, 5, 5, 5, 5, 5, 5, 5, 5, 5, 5, 5, 5, 5, 5, 5, 5, 5, 4, 5, 5, 5, 5, 5, 5, 5, 5, 5, 5, 5, 5, 5, 5, 5, 5, 5, 5, 5, 4, 4, 4, 4, 4, 4, 4, 4, 4, 4, 4, 4, 4, 4, 4, 4, 4, 4, 4, 4, 4, 4, 4, 4, 4, 4, 4, 4, 4, 4, 4, 4, 5, 5, 4, 4, 5, 4, 5, 4, 5, 5, 4, 4, 5, 5, 4, 4, 5, 5, 4, 4, 5, 5, 4, 4, 5, 4, 5, 4, 5, 4, 5, 4, 5, 5, 4, 4, 5, 4, 5, 4, 5, 4, 4, 4, 4, 4, 4, 4, 4, 5, 4, 4, 4, 4, 4, 4, 4, 4, 4, 4, 4, 4, 4, 4, 4, 4, 4, 4, 4, 4, 4, 4, 4, 4, 4, 4, 4, 4, 4, 4, 4, 4, 4, 4, 4, 4, 4, 4, 4, 4, 4, 4, 4, 4, 4, 5, 4, 4, 4, 4, 4, 4, 4, 4, 5, 4, 4, 4, 4, 4, 4, 4, 4, 4, 4, 4, 4, 4, 4, 4, 4, 4, 4, 4, 5, 4, 4, 4, 4, 4, 4, 4, 4, 4, 4, 4, 4, 4, 4, 4, 4, 4, 4, 4, 4, 4, 4, 4, 4, 5, 4, 5, 4, 4, 4, 4, 6, 4, 4, 4, 4, 4, 4, 4, 5, 4, 4, 5, 4, 5, 5, 5, 5, 5, 5, 5, 5, 5, 5, 5, 5, 5, 5, 5, 5, 5])
me_circle.materials.append(mat_portportalgate)
me_circle.materials.append(mat_rest)
me_circle.materials.append(mat_surface)
me_circle.materials.append(mat_roudness)
me_circle.materials.append(mat_portalgatet)
me_circle.materials.append(mat_arms)
me_circle.materials.append(mat_reddd)
me_circle.use_remesh_preserve_volume = False
me_circle.use_remesh_preserve_attributes = False
me_circle.use_mirror_vertex_groups = False
me_circle.update()

# ---- objects
ob_cube = bpy.data.objects.new('Cube', me_cube_001)
ob_circle = bpy.data.objects.new('Circle', me_circle)

# ---- transforms, parenting, visibility, modifiers, constraints
ob_cube.location = (-0.001866, 0.05119, 2.334)
ob_cube.scale = (0.06288, 1.699, 1.737)
ob_cube.lineart.crease_threshold = 0.0
ob_circle.location = (0.0, 0.0, 0.0)
ob_circle.lineart.crease_threshold = 0.0

# ---- collection membership
col_collection_1.objects.link(ob_cube)
col_collection_1.objects.link(ob_circle)

# ---- scene / render settings (as saved in the file)
scene.frame_start = 1; scene.frame_end = 250; scene.frame_set(1)
scene.render.engine = 'BLENDER_EEVEE_NEXT'
scene.render.resolution_percentage = 50
scene.render.dither_intensity = 0.0
scene.cycles.use_denoising = False
scene.cycles.samples = 10
scene.cycles.sampling_pattern = 'TABULATED_SOBOL'
scene.cycles.light_sampling_threshold = 0.0
scene.cycles.use_adaptive_sampling = False
scene.cycles.use_light_tree = False
scene.cycles.blur_glossy = 0.0
scene.cycles.pixel_filter_type = 'GAUSSIAN'
scene.cycles.sample_clamp_indirect = 0.0
scene.view_settings.view_transform = 'Standard'
bpy.context.view_layer.update()

# ---- added for rendering (the .blend has no active camera and no usable light): camera, sun
cam_auto = bpy.data.cameras.new('AutoCamera')
cam_auto.lens = 50.0
cam_auto.sensor_width = 36.0
cam_auto.clip_end = 1000.0
ob_auto_camera = bpy.data.objects.new('AutoCamera', cam_auto)
scene.collection.objects.link(ob_auto_camera)
ob_auto_camera.location = (18.5272, -22.2326, 18.7861)
ob_auto_camera.rotation_euler = (1.09748, -7.21219e-08, 0.694738)
scene.camera = ob_auto_camera
light_auto_sun = bpy.data.lights.new('AutoSun', 'SUN')
light_auto_sun.energy = 3.0
light_auto_sun.angle = 0.0523599
ob_auto_sun = bpy.data.objects.new('AutoSun', light_auto_sun)
scene.collection.objects.link(ob_auto_sun)
ob_auto_sun.rotation_euler = (0.872665, 0.174533, 0.523599)
bpy.context.view_layer.update()
